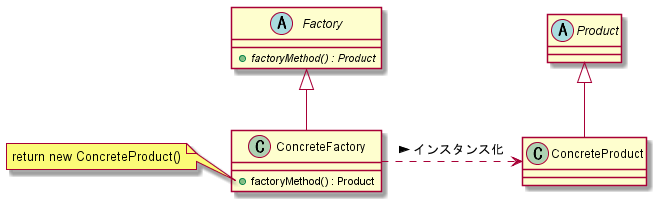

The diagram above was rendered by PlantUML. Its source (embedded in the PNG):
@startuml

' クラス定義
abstract Product
class ConcreteProduct extends Product

abstract Factory {
    {abstract} +factoryMethod() : Product
}
class ConcreteFactory extends Factory {
    {method} +factoryMethod() : Product
}
note left of ConcreteFactory::factoryMethod
    return new ConcreteProduct()
end note

' 関係定義
ConcreteFactory .right.> ConcreteProduct : インスタンス化 >

@enduml